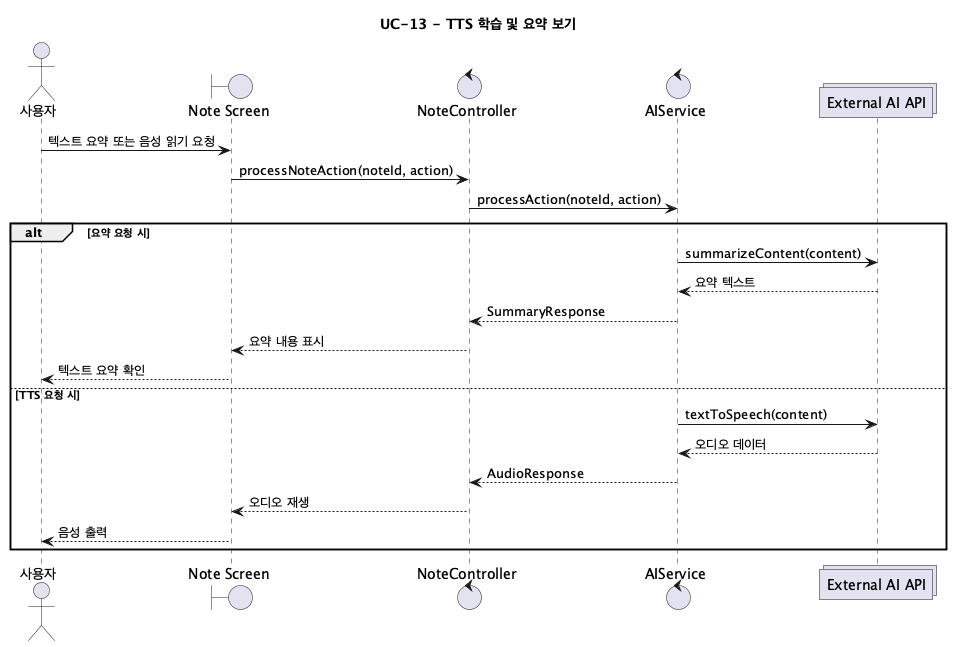

The diagram above was rendered by PlantUML. Its source (embedded in the PNG):
@startuml UC13_TTSAndSummary
title UC-13 - TTS 학습 및 요약 보기

actor "사용자" as User
boundary "Note Screen" as UI
control "NoteController" as NoteController
control "AIService" as AIService
collections "External AI API" as ExternalAI

User -> UI: 텍스트 요약 또는 음성 읽기 요청
UI -> NoteController: processNoteAction(noteId, action)
NoteController -> AIService: processAction(noteId, action)

alt 요약 요청 시
  AIService -> ExternalAI: summarizeContent(content)
  ExternalAI --> AIService: 요약 텍스트
  AIService --> NoteController: SummaryResponse
  NoteController --> UI: 요약 내용 표시
  UI --> User: 텍스트 요약 확인
else TTS 요청 시
  AIService -> ExternalAI: textToSpeech(content)
  ExternalAI --> AIService: 오디오 데이터
  AIService --> NoteController: AudioResponse
  NoteController --> UI: 오디오 재생
  UI --> User: 음성 출력
end
@enduml